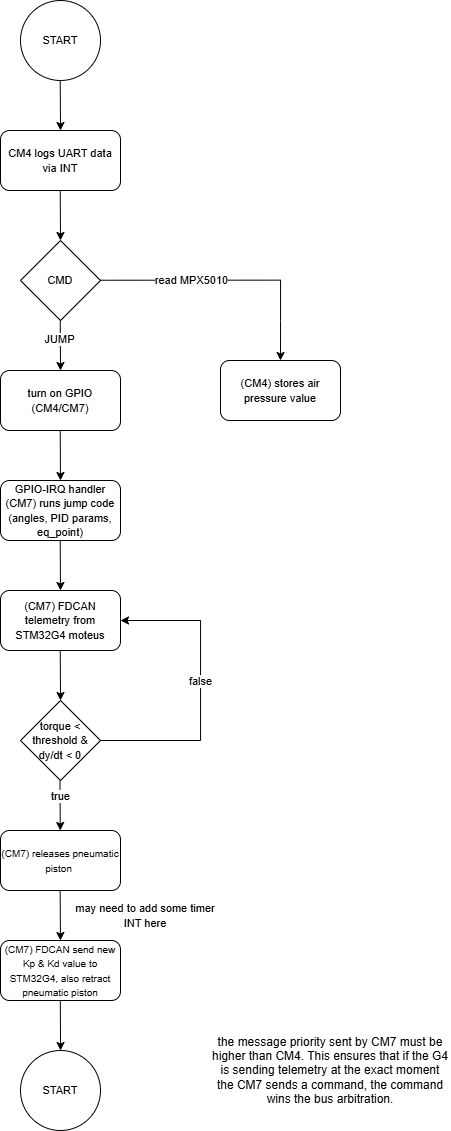

The diagram above was exported from draw.io. Its source (the exported page's mxGraphModel, read from the mxfile embedded in the PNG):
<mxGraphModel dx="911" dy="546" grid="1" gridSize="10" guides="1" tooltips="1" connect="1" arrows="1" fold="1" page="1" pageScale="1" pageWidth="827" pageHeight="1169" math="0" shadow="0">
  <root>
    <mxCell id="0" />
    <mxCell id="1" parent="0" />
    <mxCell id="ibq_DfMReNlkkj94kLW3-1" parent="1" style="ellipse;whiteSpace=wrap;html=1;aspect=fixed;" value="&lt;font style=&quot;font-size: 11px;&quot;&gt;START&lt;/font&gt;" vertex="1">
      <mxGeometry height="80" width="80" x="70" y="30" as="geometry" />
    </mxCell>
    <mxCell id="ibq_DfMReNlkkj94kLW3-2" parent="1" style="rounded=1;whiteSpace=wrap;html=1;" value="&lt;font style=&quot;font-size: 11px;&quot;&gt;CM4 logs UART data via INT&lt;/font&gt;" vertex="1">
      <mxGeometry height="60" width="120" x="50" y="160" as="geometry" />
    </mxCell>
    <mxCell id="ibq_DfMReNlkkj94kLW3-6" parent="1" style="rhombus;whiteSpace=wrap;html=1;" value="&lt;font style=&quot;font-size: 11px;&quot;&gt;CMD&lt;/font&gt;" vertex="1">
      <mxGeometry height="80" width="80" x="70" y="270" as="geometry" />
    </mxCell>
    <mxCell id="ibq_DfMReNlkkj94kLW3-7" edge="1" parent="1" style="endArrow=classic;html=1;rounded=0;entryX=0.5;entryY=0;entryDx=0;entryDy=0;" target="ibq_DfMReNlkkj94kLW3-2" value="">
      <mxGeometry height="50" relative="1" width="50" as="geometry">
        <mxPoint x="109.73000000000002" y="110" as="sourcePoint" />
        <mxPoint x="109.73000000000002" y="140" as="targetPoint" />
      </mxGeometry>
    </mxCell>
    <mxCell id="ibq_DfMReNlkkj94kLW3-8" edge="1" parent="1" style="endArrow=classic;html=1;rounded=0;entryX=0.5;entryY=0;entryDx=0;entryDy=0;" value="">
      <mxGeometry height="50" relative="1" width="50" as="geometry">
        <mxPoint x="109.73000000000002" y="220" as="sourcePoint" />
        <mxPoint x="110" y="270" as="targetPoint" />
      </mxGeometry>
    </mxCell>
    <mxCell id="ibq_DfMReNlkkj94kLW3-9" edge="1" parent="1" style="endArrow=classic;html=1;rounded=0;entryX=0.5;entryY=0;entryDx=0;entryDy=0;" value="">
      <mxGeometry height="50" relative="1" width="50" as="geometry">
        <mxPoint x="109.73000000000002" y="350" as="sourcePoint" />
        <mxPoint x="110" y="400" as="targetPoint" />
      </mxGeometry>
    </mxCell>
    <mxCell id="ibq_DfMReNlkkj94kLW3-32" connectable="0" parent="ibq_DfMReNlkkj94kLW3-9" style="edgeLabel;html=1;align=center;verticalAlign=middle;resizable=0;points=[];" value="JUMP" vertex="1">
      <mxGeometry relative="1" x="-0.227" y="-1" as="geometry">
        <mxPoint as="offset" />
      </mxGeometry>
    </mxCell>
    <mxCell id="ibq_DfMReNlkkj94kLW3-10" edge="1" parent="1" style="endArrow=classic;html=1;rounded=0;edgeStyle=orthogonalEdgeStyle;" value="">
      <mxGeometry height="50" relative="1" width="50" as="geometry">
        <Array as="points">
          <mxPoint x="330" y="310" />
          <mxPoint x="330" y="350" />
        </Array>
        <mxPoint x="150" y="309.73" as="sourcePoint" />
        <mxPoint x="330" y="390" as="targetPoint" />
      </mxGeometry>
    </mxCell>
    <mxCell id="ibq_DfMReNlkkj94kLW3-31" connectable="0" parent="ibq_DfMReNlkkj94kLW3-10" style="edgeLabel;html=1;align=center;verticalAlign=middle;resizable=0;points=[];" value="read MPX5010" vertex="1">
      <mxGeometry relative="1" x="-0.4056" y="2" as="geometry">
        <mxPoint x="13" y="2" as="offset" />
      </mxGeometry>
    </mxCell>
    <mxCell id="ibq_DfMReNlkkj94kLW3-11" parent="1" style="rounded=1;whiteSpace=wrap;html=1;" value="&lt;font style=&quot;font-size: 11px;&quot;&gt;turn on GPIO (CM4/CM7)&lt;/font&gt;" vertex="1">
      <mxGeometry height="60" width="120" x="50" y="400" as="geometry" />
    </mxCell>
    <mxCell id="ibq_DfMReNlkkj94kLW3-14" edge="1" parent="1" style="endArrow=classic;html=1;rounded=0;entryX=0.5;entryY=0;entryDx=0;entryDy=0;" value="">
      <mxGeometry height="50" relative="1" width="50" as="geometry">
        <mxPoint x="109.71000000000001" y="460" as="sourcePoint" />
        <mxPoint x="109.97999999999999" y="510" as="targetPoint" />
      </mxGeometry>
    </mxCell>
    <mxCell id="ibq_DfMReNlkkj94kLW3-16" parent="1" style="rounded=1;whiteSpace=wrap;html=1;" value="&lt;font style=&quot;font-size: 11px;&quot;&gt;GPIO-IRQ handler (CM7) runs jump code (angles, PID params, eq_point)&lt;/font&gt;" vertex="1">
      <mxGeometry height="60" width="120" x="50" y="510" as="geometry" />
    </mxCell>
    <mxCell id="ibq_DfMReNlkkj94kLW3-17" edge="1" parent="1" style="endArrow=classic;html=1;rounded=0;entryX=0.5;entryY=0;entryDx=0;entryDy=0;" value="">
      <mxGeometry height="50" relative="1" width="50" as="geometry">
        <mxPoint x="109.71000000000001" y="570" as="sourcePoint" />
        <mxPoint x="109.97999999999999" y="620" as="targetPoint" />
      </mxGeometry>
    </mxCell>
    <mxCell id="ibq_DfMReNlkkj94kLW3-19" parent="1" style="rounded=1;whiteSpace=wrap;html=1;" value="&lt;font style=&quot;font-size: 11px;&quot;&gt;(CM4) stores air pressure value&lt;/font&gt;" vertex="1">
      <mxGeometry height="60" width="120" x="270" y="390" as="geometry" />
    </mxCell>
    <mxCell id="ibq_DfMReNlkkj94kLW3-20" parent="1" style="rounded=1;whiteSpace=wrap;html=1;" value="&lt;font style=&quot;font-size: 11px;&quot;&gt;(CM7) FDCAN telemetry from STM32G4 moteus&lt;/font&gt;" vertex="1">
      <mxGeometry height="60" width="120" x="50" y="620" as="geometry" />
    </mxCell>
    <mxCell id="ibq_DfMReNlkkj94kLW3-21" parent="1" style="rhombus;whiteSpace=wrap;html=1;" value="&lt;font style=&quot;font-size: 11px;&quot;&gt;torque &amp;lt; threshold &amp;amp; dy/dt &amp;lt; 0&lt;/font&gt;" vertex="1">
      <mxGeometry height="80" width="80" x="70" y="730" as="geometry" />
    </mxCell>
    <mxCell id="ibq_DfMReNlkkj94kLW3-22" edge="1" parent="1" style="endArrow=classic;html=1;rounded=0;entryX=0.5;entryY=0;entryDx=0;entryDy=0;" value="">
      <mxGeometry height="50" relative="1" width="50" as="geometry">
        <mxPoint x="109.74" y="680" as="sourcePoint" />
        <mxPoint x="110.00999999999998" y="730" as="targetPoint" />
      </mxGeometry>
    </mxCell>
    <mxCell id="ibq_DfMReNlkkj94kLW3-23" edge="1" parent="1" style="endArrow=classic;html=1;rounded=0;entryX=0.5;entryY=0;entryDx=0;entryDy=0;" value="">
      <mxGeometry height="50" relative="1" width="50" as="geometry">
        <mxPoint x="109.49" y="810" as="sourcePoint" />
        <mxPoint x="109.75999999999998" y="860" as="targetPoint" />
      </mxGeometry>
    </mxCell>
    <mxCell id="ibq_DfMReNlkkj94kLW3-27" connectable="0" parent="ibq_DfMReNlkkj94kLW3-23" style="edgeLabel;html=1;align=center;verticalAlign=middle;resizable=0;points=[];" value="true" vertex="1">
      <mxGeometry relative="1" x="-0.3837" y="-2" as="geometry">
        <mxPoint x="2" as="offset" />
      </mxGeometry>
    </mxCell>
    <mxCell id="ibq_DfMReNlkkj94kLW3-24" edge="1" parent="1" source="ibq_DfMReNlkkj94kLW3-21" style="endArrow=classic;html=1;rounded=0;edgeStyle=orthogonalEdgeStyle;exitX=1;exitY=0.5;exitDx=0;exitDy=0;entryX=1;entryY=0.5;entryDx=0;entryDy=0;" target="ibq_DfMReNlkkj94kLW3-20" value="">
      <mxGeometry height="50" relative="1" width="50" as="geometry">
        <Array as="points">
          <mxPoint x="250" y="770" />
          <mxPoint x="250" y="650" />
        </Array>
        <mxPoint x="180" y="750" as="sourcePoint" />
        <mxPoint x="350" y="650" as="targetPoint" />
      </mxGeometry>
    </mxCell>
    <mxCell id="ibq_DfMReNlkkj94kLW3-26" connectable="0" parent="ibq_DfMReNlkkj94kLW3-24" style="edgeLabel;html=1;align=center;verticalAlign=middle;resizable=0;points=[];" value="false" vertex="1">
      <mxGeometry relative="1" x="-0.425" as="geometry">
        <mxPoint x="14" y="-60" as="offset" />
      </mxGeometry>
    </mxCell>
    <mxCell id="ibq_DfMReNlkkj94kLW3-33" parent="1" style="rounded=1;whiteSpace=wrap;html=1;" value="&lt;font size=&quot;1&quot;&gt;(CM7) releases pneumatic piston&amp;nbsp;&lt;/font&gt;" vertex="1">
      <mxGeometry height="60" width="120" x="50" y="860" as="geometry" />
    </mxCell>
    <mxCell id="jgd9MWkkau2IXg0XKLse-1" parent="1" style="text;html=1;whiteSpace=wrap;strokeColor=none;fillColor=none;align=center;verticalAlign=middle;rounded=0;" value="the message priority sent by CM7 must be higher than CM4.&amp;nbsp;This ensures that if the G4 is sending telemetry at the exact moment the CM7 sends a command, the command wins the bus arbitration." vertex="1">
      <mxGeometry height="100" width="240" x="260" y="1050" as="geometry" />
    </mxCell>
    <mxCell id="jgd9MWkkau2IXg0XKLse-2" parent="1" style="rounded=1;whiteSpace=wrap;html=1;" value="&lt;span style=&quot;font-size: x-small;&quot;&gt;(CM7) FDCAN send new Kp &amp;amp; Kd value to STM32G4, also retract pneumatic piston&lt;/span&gt;" vertex="1">
      <mxGeometry height="60" width="120" x="50" y="970" as="geometry" />
    </mxCell>
    <mxCell id="jgd9MWkkau2IXg0XKLse-3" edge="1" parent="1" style="endArrow=classic;html=1;rounded=0;entryX=0.5;entryY=0;entryDx=0;entryDy=0;" value="">
      <mxGeometry height="50" relative="1" width="50" as="geometry">
        <mxPoint x="109.66" y="920" as="sourcePoint" />
        <mxPoint x="109.92999999999998" y="970" as="targetPoint" />
      </mxGeometry>
    </mxCell>
    <mxCell id="jgd9MWkkau2IXg0XKLse-4" parent="1" style="text;html=1;whiteSpace=wrap;strokeColor=none;fillColor=none;align=center;verticalAlign=middle;rounded=0;" value="&lt;font style=&quot;font-size: 11px;&quot;&gt;may need to add some timer INT here&lt;/font&gt;" vertex="1">
      <mxGeometry height="30" width="150" x="120" y="930" as="geometry" />
    </mxCell>
    <mxCell id="jgd9MWkkau2IXg0XKLse-6" parent="1" style="ellipse;whiteSpace=wrap;html=1;aspect=fixed;" value="&lt;font style=&quot;font-size: 11px;&quot;&gt;START&lt;/font&gt;" vertex="1">
      <mxGeometry height="80" width="80" x="70" y="1080" as="geometry" />
    </mxCell>
    <mxCell id="jgd9MWkkau2IXg0XKLse-7" edge="1" parent="1" style="endArrow=classic;html=1;rounded=0;entryX=0.5;entryY=0;entryDx=0;entryDy=0;" value="">
      <mxGeometry height="50" relative="1" width="50" as="geometry">
        <mxPoint x="109.8" y="1030" as="sourcePoint" />
        <mxPoint x="110.06999999999998" y="1080" as="targetPoint" />
      </mxGeometry>
    </mxCell>
  </root>
</mxGraphModel>